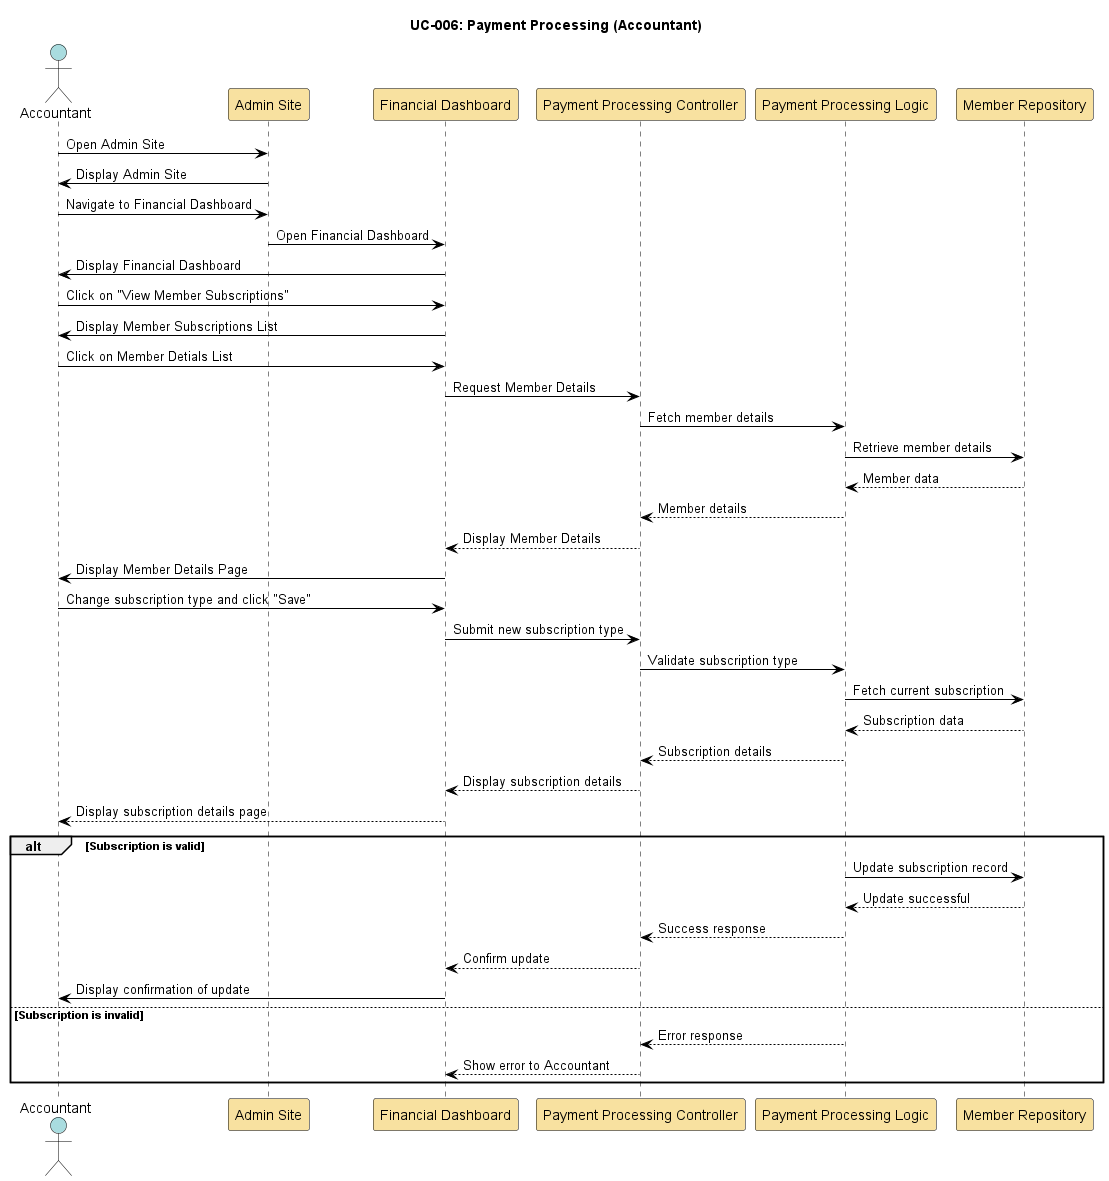

The diagram above was rendered by PlantUML. Its source (embedded in the PNG):
@startuml

skinparam sequence {
    ActorBorderColor Black
    ActorBackgroundColor #A9DCDF
    ParticipantBorderColor Black
    ParticipantBackgroundColor #F8E1A0
    LifeLineBorderColor Black
    LifeLineBackgroundColor White
    NoteBorderColor Black
    NoteBackgroundColor #FEFECE
    ArrowColor Black
    ArrowThickness 1
    ActivationBorderColor Black
    ActivationBackgroundColor #B3E2CD
}

title UC-006: Payment Processing (Accountant)

actor Accountant
participant "Admin Site" as AdminSite
participant "Financial Dashboard" as FinancialDashboard
participant "Payment Processing Controller" as PaymentController
participant "Payment Processing Logic" as PaymentLogic
participant "Member Repository" as MemberRepo

Accountant -> AdminSite: Open Admin Site
AdminSite -> Accountant: Display Admin Site 

Accountant -> AdminSite: Navigate to Financial Dashboard
AdminSite -> FinancialDashboard: Open Financial Dashboard
FinancialDashboard -> Accountant: Display Financial Dashboard

Accountant -> FinancialDashboard: Click on "View Member Subscriptions"
FinancialDashboard -> Accountant: Display Member Subscriptions List

Accountant -> FinancialDashboard: Click on Member Detials List 
FinancialDashboard -> PaymentController: Request Member Details

PaymentController -> PaymentLogic: Fetch member details
PaymentLogic -> MemberRepo: Retrieve member details
MemberRepo --> PaymentLogic: Member data
PaymentLogic --> PaymentController: Member details
PaymentController --> FinancialDashboard: Display Member Details
FinancialDashboard -> Accountant: Display Member Details Page

Accountant -> FinancialDashboard: Change subscription type and click "Save"
FinancialDashboard -> PaymentController: Submit new subscription type
PaymentController -> PaymentLogic: Validate subscription type
PaymentLogic -> MemberRepo: Fetch current subscription
MemberRepo --> PaymentLogic: Subscription data
PaymentLogic --> PaymentController: Subscription details 
PaymentController --> FinancialDashboard: Display subscription details
FinancialDashboard --> Accountant: Display subscription details page

alt Subscription is valid
    PaymentLogic -> MemberRepo: Update subscription record
    MemberRepo --> PaymentLogic: Update successful
    PaymentLogic --> PaymentController: Success response
    PaymentController --> FinancialDashboard: Confirm update
    FinancialDashboard -> Accountant: Display confirmation of update
else Subscription is invalid
    PaymentLogic --> PaymentController: Error response
    PaymentController --> FinancialDashboard: Show error to Accountant
end

@enduml